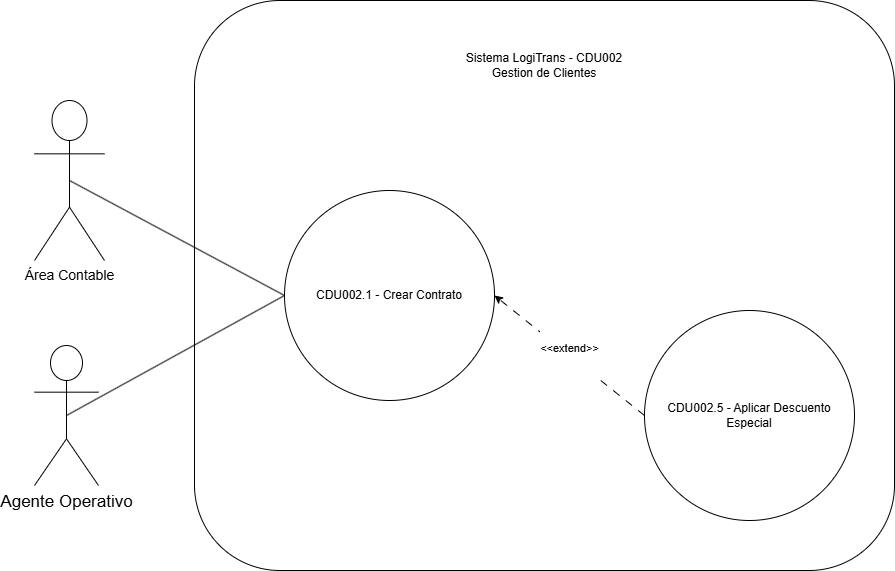

The diagram above was exported from draw.io. Its source (the exported page's mxGraphModel, read from the mxfile embedded in the PNG):
<mxGraphModel dx="1355" dy="798" grid="1" gridSize="10" guides="1" tooltips="1" connect="1" arrows="1" fold="1" page="1" pageScale="1" pageWidth="827" pageHeight="1169" math="0" shadow="0">
  <root>
    <mxCell id="0" />
    <mxCell id="1" parent="0" />
    <mxCell id="-PnxWqaTqYFhI-9nX55s-1" parent="1" style="rounded=1;whiteSpace=wrap;html=1;" value="" vertex="1">
      <mxGeometry height="570" width="700" x="410" y="50" as="geometry" />
    </mxCell>
    <mxCell id="-PnxWqaTqYFhI-9nX55s-2" parent="1" style="text;html=1;whiteSpace=wrap;strokeColor=none;fillColor=none;align=center;verticalAlign=middle;rounded=0;" value="Sistema LogiTrans - CDU002 Gestion de Clientes" vertex="1">
      <mxGeometry height="30" width="200" x="660" y="100" as="geometry" />
    </mxCell>
    <mxCell id="-PnxWqaTqYFhI-9nX55s-3" parent="1" style="ellipse;whiteSpace=wrap;html=1;aspect=fixed;" value="CDU002.1 - Crear Contrato" vertex="1">
      <mxGeometry height="210" width="210" x="500" y="240" as="geometry" />
    </mxCell>
    <mxCell id="-PnxWqaTqYFhI-9nX55s-4" parent="1" style="ellipse;whiteSpace=wrap;html=1;aspect=fixed;" value="CDU002.5 - Aplicar Descuento Especial" vertex="1">
      <mxGeometry height="210" width="210" x="860" y="360" as="geometry" />
    </mxCell>
    <mxCell id="e2pWHEsUTZDCM5y6C4fA-1" edge="1" parent="1" source="-PnxWqaTqYFhI-9nX55s-4" style="endArrow=classic;html=1;rounded=0;exitX=0;exitY=0.5;exitDx=0;exitDy=0;dashed=1;dashPattern=8 8;entryX=1;entryY=0.5;entryDx=0;entryDy=0;" target="-PnxWqaTqYFhI-9nX55s-3" value="">
      <mxGeometry relative="1" as="geometry">
        <mxPoint x="790" y="320" as="sourcePoint" />
        <mxPoint x="610" y="380" as="targetPoint" />
      </mxGeometry>
    </mxCell>
    <mxCell id="e2pWHEsUTZDCM5y6C4fA-2" connectable="0" parent="e2pWHEsUTZDCM5y6C4fA-1" style="edgeLabel;resizable=0;html=1;;align=center;verticalAlign=middle;" value="&#10;&amp;lt;&amp;lt;extend&amp;gt;&amp;gt;&#10;&#10;" vertex="1">
      <mxGeometry relative="1" as="geometry" />
    </mxCell>
    <mxCell id="WAi22lItGJawIW3-e20C-1" parent="1" style="shape=umlActor;verticalLabelPosition=bottom;verticalAlign=top;html=1;outlineConnect=0;" value="&lt;font style=&quot;font-size: 14px;&quot;&gt;Área Contable&lt;/font&gt;" vertex="1">
      <mxGeometry height="160" width="70" x="250" y="150" as="geometry" />
    </mxCell>
    <mxCell id="Rw1S3eysgSWn0le3_19x-1" parent="1" style="shape=umlActor;verticalLabelPosition=bottom;verticalAlign=top;html=1;outlineConnect=0;" value="&lt;span style=&quot;font-size: 17px;&quot;&gt;Agente Operativo&lt;/span&gt;" vertex="1">
      <mxGeometry height="140" width="64" x="250" y="395" as="geometry" />
    </mxCell>
    <mxCell id="Rw1S3eysgSWn0le3_19x-2" edge="1" parent="1" source="-PnxWqaTqYFhI-9nX55s-3" style="endArrow=none;html=1;rounded=0;entryX=0.5;entryY=0.5;entryDx=0;entryDy=0;entryPerimeter=0;exitX=0;exitY=0.5;exitDx=0;exitDy=0;" target="WAi22lItGJawIW3-e20C-1" value="">
      <mxGeometry height="50" relative="1" width="50" as="geometry">
        <mxPoint x="790" y="400" as="sourcePoint" />
        <mxPoint x="840" y="350" as="targetPoint" />
      </mxGeometry>
    </mxCell>
    <mxCell id="Rw1S3eysgSWn0le3_19x-3" edge="1" parent="1" source="-PnxWqaTqYFhI-9nX55s-3" style="endArrow=none;html=1;rounded=0;entryX=0.5;entryY=0.5;entryDx=0;entryDy=0;entryPerimeter=0;exitX=0;exitY=0.5;exitDx=0;exitDy=0;" target="Rw1S3eysgSWn0le3_19x-1" value="">
      <mxGeometry height="50" relative="1" width="50" as="geometry">
        <mxPoint x="675" y="475" as="sourcePoint" />
        <mxPoint x="460" y="360" as="targetPoint" />
      </mxGeometry>
    </mxCell>
  </root>
</mxGraphModel>